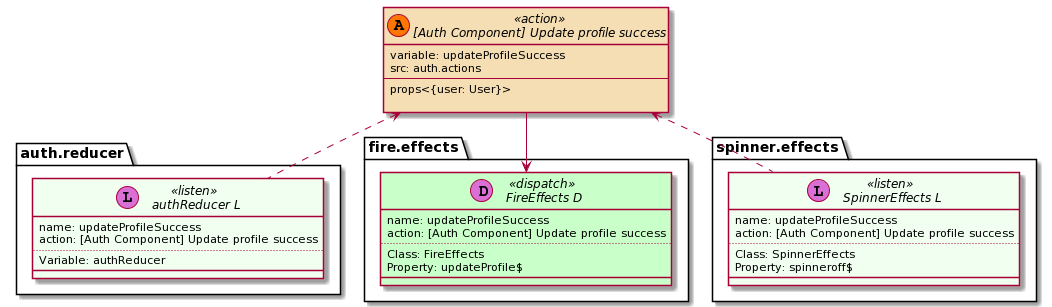

The diagram above was rendered by PlantUML. Its source (embedded in the PNG):
@startuml
set namespaceSeparator ::
skinparam class {
    BackgroundColor<<listen>> HoneyDew
    BackgroundColor<<action>> Wheat
    BackgroundColor<<dispatch>> Technology
}

interface "[Auth Component] Update profile success" << (A,#FF7700) action >> {
            variable: updateProfileSuccess
            src: auth.actions
            --
            props<{user: User}>

        }

        
interface "auth.reducer:: authReducer L" << (L,orchid) listen >> {
            name: updateProfileSuccess
            action: [Auth Component] Update profile success
            ..
            Variable: authReducer
            __
        }
        "[Auth Component] Update profile success" <.down. "auth.reducer:: authReducer L"

interface "fire.effects:: FireEffects D" << (D,orchid) dispatch >> {
            name: updateProfileSuccess
            action: [Auth Component] Update profile success
            ..
            Class: FireEffects
Property: updateProfile$
            __
        }
        "[Auth Component] Update profile success" -down-> "fire.effects:: FireEffects D"

interface "spinner.effects:: SpinnerEffects L" << (L,orchid) listen >> {
            name: updateProfileSuccess
            action: [Auth Component] Update profile success
            ..
            Class: SpinnerEffects
Property: spinneroff$
            __
        }
        "[Auth Component] Update profile success" <.down. "spinner.effects:: SpinnerEffects L"
@enduml